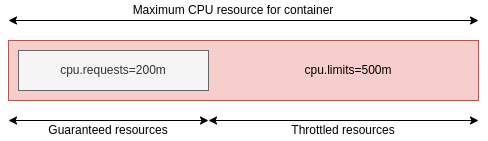

The diagram above was exported from draw.io. Its source (the exported page's mxGraphModel, read from the mxfile embedded in the PNG):
<mxGraphModel dx="918" dy="807" grid="1" gridSize="10" guides="1" tooltips="1" connect="1" arrows="1" fold="1" page="1" pageScale="1" pageWidth="1169" pageHeight="827" math="0" shadow="0">
  <root>
    <mxCell id="0" />
    <mxCell id="1" parent="0" />
    <mxCell id="_GWrq7Ufs9_rBev733OD-1" value="" style="rounded=0;whiteSpace=wrap;html=1;fillColor=#f8cecc;strokeColor=#b85450;" parent="1" vertex="1">
      <mxGeometry x="170" y="200" width="470" height="60" as="geometry" />
    </mxCell>
    <mxCell id="_GWrq7Ufs9_rBev733OD-2" value="cpu.requests=200m" style="rounded=0;whiteSpace=wrap;html=1;fillColor=#f5f5f5;strokeColor=#666666;fontColor=#333333;" parent="1" vertex="1">
      <mxGeometry x="180" y="210" width="190" height="40" as="geometry" />
    </mxCell>
    <mxCell id="_GWrq7Ufs9_rBev733OD-3" value="cpu.limits=500m" style="text;html=1;strokeColor=none;fillColor=none;align=center;verticalAlign=middle;whiteSpace=wrap;rounded=0;fontColor=#000000;" parent="1" vertex="1">
      <mxGeometry x="490" y="220" width="40" height="20" as="geometry" />
    </mxCell>
    <mxCell id="_GWrq7Ufs9_rBev733OD-4" value="" style="endArrow=classic;startArrow=classic;html=1;" parent="1" edge="1">
      <mxGeometry width="50" height="50" relative="1" as="geometry">
        <mxPoint x="170" y="280" as="sourcePoint" />
        <mxPoint x="370" y="280" as="targetPoint" />
      </mxGeometry>
    </mxCell>
    <mxCell id="_GWrq7Ufs9_rBev733OD-5" value="" style="endArrow=classic;startArrow=classic;html=1;" parent="1" edge="1">
      <mxGeometry width="50" height="50" relative="1" as="geometry">
        <mxPoint x="370" y="280" as="sourcePoint" />
        <mxPoint x="640" y="280" as="targetPoint" />
      </mxGeometry>
    </mxCell>
    <mxCell id="_GWrq7Ufs9_rBev733OD-6" value="" style="endArrow=classic;startArrow=classic;html=1;" parent="1" edge="1">
      <mxGeometry width="50" height="50" relative="1" as="geometry">
        <mxPoint x="170" y="180" as="sourcePoint" />
        <mxPoint x="640" y="180" as="targetPoint" />
      </mxGeometry>
    </mxCell>
    <mxCell id="_GWrq7Ufs9_rBev733OD-7" value="Maximum CPU resource for container" style="text;html=1;strokeColor=none;fillColor=none;align=center;verticalAlign=middle;whiteSpace=wrap;rounded=0;" parent="1" vertex="1">
      <mxGeometry x="270" y="160" width="250" height="20" as="geometry" />
    </mxCell>
    <mxCell id="_GWrq7Ufs9_rBev733OD-8" value="Guaranteed resources" style="text;html=1;strokeColor=none;fillColor=none;align=center;verticalAlign=middle;whiteSpace=wrap;rounded=0;" parent="1" vertex="1">
      <mxGeometry x="190" y="280" width="160" height="20" as="geometry" />
    </mxCell>
    <mxCell id="_GWrq7Ufs9_rBev733OD-9" value="Throttled resources" style="text;html=1;strokeColor=none;fillColor=none;align=center;verticalAlign=middle;whiteSpace=wrap;rounded=0;" parent="1" vertex="1">
      <mxGeometry x="424.5" y="280" width="160" height="20" as="geometry" />
    </mxCell>
  </root>
</mxGraphModel>